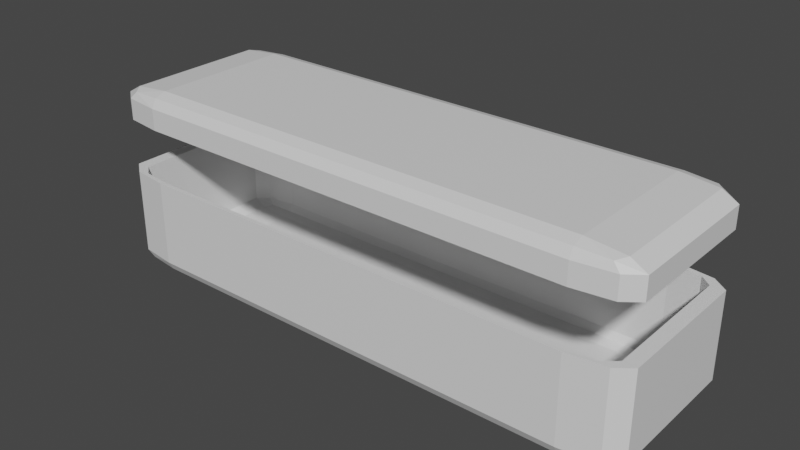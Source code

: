 # Source: coffin.blend  (saved by Blender 3.4.6; exported with 4.5.12 LTS)
import bpy
from mathutils import Matrix  # noqa: F401  (used for matrix-valued properties, if any)

bpy.ops.wm.read_factory_settings(use_empty=True)
scene = bpy.context.scene
scene.name = 'Scene'

# ---- collections
col_collection = bpy.data.collections.new('Collection'); scene.collection.children.link(col_collection)

# ---- materials (node trees are filled in below, after node groups)
mat_material = bpy.data.materials.new('Material')
mat_material.alpha_threshold = 0.0
mat_material.use_transparent_shadow = False
mat_material.roughness = 0.5
mat_material.line_color = (0.0, 0.0, 0.0, 1.0)

# ---- material node trees
mat_material.use_nodes = True; mat_material.node_tree.nodes.clear()
_N = mat_material.node_tree.nodes; _L = mat_material.node_tree.links
n0 = _N.new('ShaderNodeOutputMaterial'); n0.name = 'Material Output'; n0.location = (300, 300)
n1 = _N.new('ShaderNodeBsdfPrincipled'); n1.name = 'Principled BSDF'; n1.location = (10, 300)
n1.distribution = 'GGX'
n1.subsurface_method = 'RANDOM_WALK_SKIN'
n1.inputs[3].default_value = 1.45
n1.inputs[27].default_value = (0.0, 0.0, 0.0, 1.0)
n1.inputs[28].default_value = 1.0
_L.new(n1.outputs[0], n0.inputs[0])
n0.is_active_output = True

# ---- world
world_world = bpy.data.worlds.new('World'); scene.world = world_world
world_world.use_nodes = True; world_world.node_tree.nodes.clear()
_N = world_world.node_tree.nodes; _L = world_world.node_tree.links
n0 = _N.new('ShaderNodeOutputWorld'); n0.name = 'World Output'; n0.location = (300, 300)
n1 = _N.new('ShaderNodeBackground'); n1.name = 'Background'; n1.location = (10, 300)
n1.inputs[0].default_value = (0.05088, 0.05088, 0.05088, 1.0)
_L.new(n1.outputs[0], n0.inputs[0])
n0.is_active_output = True
world_world.color = (0.05088, 0.05088, 0.05088)
world_world.use_sun_shadow = False
world_world.sun_shadow_jitter_overblur = 0.0

# ---- meshes
me_cube = bpy.data.meshes.new('Cube')
me_cube.from_pydata([(0.8091, 0.8091, -1.0), (0.8091, 1.0, -0.8091), (1.0, 0.8091, -0.8091), (0.8091, 0.9441, -0.9441), (0.9193, 0.9193, -0.9193), (0.9441, 0.9441, -0.8091), (0.9441, 0.8091, -0.9441), (1.0, -0.8091, -0.8091), (0.8091, -1.0, -0.8091), (0.8091, -0.8091, -1.0), (0.9441, -0.9441, -0.8091), (0.9193, -0.9193, -0.9193), (0.8091, -0.9441, -0.9441), (0.9441, -0.8091, -0.9441), (-1.0, 0.8091, -0.8091), (-0.8091, 1.0, -0.8091), (-0.8091, 0.8091, -1.0), (-0.9441, 0.9441, -0.8091), (-0.9193, 0.9193, -0.9193), (-0.8091, 0.9441, -0.9441), (-0.9441, 0.8091, -0.9441), (-0.8091, -0.8091, -1.0), (-0.8091, -1.0, -0.8091), (-1.0, -0.8091, -0.8091), (-0.8091, -0.9441, -0.9441), (-0.9193, -0.9193, -0.9193), (-0.9441, -0.9441, -0.8091), (-0.9441, -0.8091, -0.9441), (1.0, -0.8091, 0.4846), (0.9441, -0.9441, 0.4846), (-0.8091, -1.0, 0.4846), (0.9441, 0.9441, 0.4846), (0.8091, 1.0, 0.4846), (-1.0, 0.8091, 0.4846), (-0.9441, 0.9441, 0.4846), (0.8091, -1.0, 0.4846), (-0.9441, -0.9441, 0.4846), (-1.0, -0.8091, 0.4846), (1.0, 0.8091, 0.4846), (-0.8091, 1.0, 0.4846), (0.8001, 0.8001, -0.9516), (0.8001, 0.9516, -0.8001), (0.9516, 0.8001, -0.8001), (0.8005, 0.9093, -0.9093), (0.8904, 0.8904, -0.8904), (0.9093, 0.9093, -0.8005), (0.9093, 0.8005, -0.9093), (0.9516, -0.8001, -0.8001), (0.8001, -0.9516, -0.8001), (0.8001, -0.8001, -0.9516), (0.9093, -0.9093, -0.8005), (0.8904, -0.8904, -0.8904), (0.8005, -0.9093, -0.9093), (0.9093, -0.8005, -0.9093), (-0.9516, 0.8001, -0.8001), (-0.8001, 0.9516, -0.8001), (-0.8001, 0.8001, -0.9516), (-0.9093, 0.9093, -0.8005), (-0.8904, 0.8904, -0.8904), (-0.8005, 0.9093, -0.9093), (-0.9093, 0.8005, -0.9093), (-0.8001, -0.8001, -0.9516), (-0.8001, -0.9516, -0.8001), (-0.9516, -0.8001, -0.8001), (-0.8005, -0.9093, -0.9093), (-0.8904, -0.8904, -0.8904), (-0.9093, -0.9093, -0.8005), (-0.9093, -0.8005, -0.9093), (0.951, -0.7993, 0.4846), (0.9087, -0.9087, 0.4846), (-0.7993, -0.951, 0.4846), (0.9087, 0.9087, 0.4846), (0.7993, 0.951, 0.4846), (-0.951, 0.7993, 0.4846), (-0.9087, 0.9087, 0.4846), (0.7993, -0.951, 0.4846), (-0.9087, -0.9087, 0.4846), (-0.951, -0.7993, 0.4846), (0.951, 0.7993, 0.4846), (-0.7993, 0.951, 0.4846)], [], [(16, 0, 9, 21), (23, 37, 33, 14), (8, 35, 30, 22), (2, 38, 28, 7), (0, 3, 4, 6), (1, 5, 4, 3), (2, 6, 4, 5), (7, 10, 11, 13), (8, 12, 11, 10), (9, 13, 11, 12), (14, 17, 18, 20), (15, 19, 18, 17), (16, 20, 18, 19), (21, 24, 25, 27), (22, 26, 25, 24), (23, 27, 25, 26), (16, 21, 27, 20), (20, 27, 23, 14), (0, 16, 19, 3), (3, 19, 15, 1), (22, 30, 36, 26), (26, 36, 37, 23), (21, 9, 12, 24), (24, 12, 8, 22), (9, 0, 6, 13), (13, 6, 2, 7), (15, 39, 32, 1), (29, 35, 8, 10), (28, 29, 10, 7), (31, 38, 2, 5), (32, 31, 5, 1), (33, 34, 17, 14), (34, 39, 15, 17), (56, 61, 49, 40), (63, 54, 73, 77), (48, 62, 70, 75), (42, 47, 68, 78), (40, 46, 44, 43), (41, 43, 44, 45), (42, 45, 44, 46), (47, 53, 51, 50), (48, 50, 51, 52), (49, 52, 51, 53), (54, 60, 58, 57), (55, 57, 58, 59), (56, 59, 58, 60), (61, 67, 65, 64), (62, 64, 65, 66), (63, 66, 65, 67), (56, 60, 67, 61), (60, 54, 63, 67), (40, 43, 59, 56), (43, 41, 55, 59), (62, 66, 76, 70), (66, 63, 77, 76), (61, 64, 52, 49), (64, 62, 48, 52), (49, 53, 46, 40), (53, 47, 42, 46), (55, 41, 72, 79), (69, 50, 48, 75), (68, 47, 50, 69), (71, 45, 42, 78), (72, 41, 45, 71), (73, 54, 57, 74), (74, 57, 55, 79), (30, 35, 75, 70), (36, 30, 70, 76), (37, 36, 76, 77), (28, 38, 78, 68), (32, 39, 79, 72), (33, 37, 77, 73), (35, 29, 69, 75), (29, 28, 68, 69), (38, 31, 71, 78), (31, 32, 72, 71), (34, 33, 73, 74), (39, 34, 74, 79)])
_uv = me_cube.uv_layers.new(name='UVMap')
_uv.uv.foreach_set('vector', [0.1489, 0.5239, 0.3511, 0.5239, 0.3511, 0.7261, 0.1489, 0.7261, 0.3989, 0.02386, 0.5606, 0.02386, 0.5606, 0.2261, 0.3989, 0.2261, 0.3989, 0.7739, 0.5606, 0.7739, 0.5606, 0.9761, 0.3989, 0.9761, 0.3989, 0.5239, 0.5606, 0.5239, 0.5606, 0.7261, 0.3989, 0.7261, 0.3511, 0.5239, 0.3511, 0.5, 0.375, 0.5034, 0.375, 0.5239, 0.3989, 0.4761, 0.3989, 0.5, 0.375, 0.5034, 0.375, 0.4761, 0.3989, 0.5239, 0.375, 0.5239, 0.375, 0.5034, 0.3989, 0.5, 0.3989, 0.7261, 0.3989, 0.75, 0.3784, 0.75, 0.375, 0.7261, 0.3989, 0.7739, 0.375, 0.7739, 0.3784, 0.75, 0.3989, 0.75, 0.3511, 0.7261, 0.375, 0.7261, 0.3784, 0.75, 0.3511, 0.75, 0.3989, 0.2261, 0.3989, 0.25, 0.3851, 0.25, 0.375, 0.2261, 0.3989, 0.2739, 0.375, 0.2739, 0.375, 0.2601, 0.3989, 0.25, 0.1489, 0.5239, 0.125, 0.5239, 0.125, 0.5101, 0.1489, 0.5, 0.1489, 0.7261, 0.1489, 0.75, 0.1351, 0.75, 0.125, 0.7261, 0.3989, 0.9761, 0.3989, 1.0, 0.3851, 1.0, 0.375, 0.9761, 0.3989, 0.02386, 0.375, 0.02386, 0.375, 0.01009, 0.3989, 0.0, 0.1489, 0.5239, 0.1489, 0.7261, 0.125, 0.7261, 0.125, 0.5239, 0.375, 0.2261, 0.375, 0.02386, 0.3989, 0.02386, 0.3989, 0.2261, 0.3511, 0.5239, 0.1489, 0.5239, 0.1489, 0.5, 0.3511, 0.5, 0.375, 0.4761, 0.375, 0.2739, 0.3989, 0.2739, 0.3989, 0.4761, 0.3989, 0.9761, 0.5606, 0.9761, 0.5606, 1.0, 0.3989, 1.0, 0.3989, 0.0, 0.5606, 0.0, 0.5606, 0.02386, 0.3989, 0.02386, 0.1489, 0.7261, 0.3511, 0.7261, 0.3511, 0.75, 0.1489, 0.75, 0.375, 0.9761, 0.375, 0.7739, 0.3989, 0.7739, 0.3989, 0.9761, 0.3511, 0.7261, 0.3511, 0.5239, 0.375, 0.5239, 0.375, 0.7261, 0.375, 0.7261, 0.375, 0.5239, 0.3989, 0.5239, 0.3989, 0.7261, 0.3989, 0.2739, 0.5606, 0.2739, 0.5606, 0.4761, 0.3989, 0.4761, 0.5606, 0.75, 0.5606, 0.7739, 0.3989, 0.7739, 0.3989, 0.75, 0.5606, 0.7261, 0.5606, 0.75, 0.3989, 0.75, 0.3989, 0.7261, 0.5606, 0.5, 0.5606, 0.5239, 0.3989, 0.5239, 0.3989, 0.5, 0.5606, 0.4761, 0.5606, 0.5, 0.3989, 0.5, 0.3989, 0.4761, 0.5606, 0.2261, 0.5606, 0.25, 0.3989, 0.25, 0.3989, 0.2261, 0.5606, 0.25, 0.5606, 0.2739, 0.3989, 0.2739, 0.3989, 0.25, 0.1489, 0.5239, 0.1489, 0.7261, 0.3511, 0.7261, 0.3511, 0.5239, 0.3989, 0.02386, 0.3989, 0.2261, 0.5606, 0.2261, 0.5606, 0.02386, 0.3989, 0.7739, 0.3989, 0.9761, 0.5606, 0.9761, 0.5606, 0.7739, 0.3989, 0.5239, 0.3989, 0.7261, 0.5606, 0.7261, 0.5606, 0.5239, 0.3511, 0.5239, 0.375, 0.5239, 0.375, 0.5034, 0.3511, 0.5, 0.3989, 0.4761, 0.375, 0.4761, 0.375, 0.5034, 0.3989, 0.5, 0.3989, 0.5239, 0.3989, 0.5, 0.375, 0.5034, 0.375, 0.5239, 0.3989, 0.7261, 0.375, 0.7261, 0.3784, 0.75, 0.3989, 0.75, 0.3989, 0.7739, 0.3989, 0.75, 0.3784, 0.75, 0.375, 0.7739, 0.3511, 0.7261, 0.3511, 0.75, 0.3784, 0.75, 0.375, 0.7261, 0.3989, 0.2261, 0.375, 0.2261, 0.3851, 0.25, 0.3989, 0.25, 0.3989, 0.2739, 0.3989, 0.25, 0.375, 0.2601, 0.375, 0.2739, 0.1489, 0.5239, 0.1489, 0.5, 0.125, 0.5101, 0.125, 0.5239, 0.1489, 0.7261, 0.125, 0.7261, 0.1351, 0.75, 0.1489, 0.75, 0.3989, 0.9761, 0.375, 0.9761, 0.3851, 1.0, 0.3989, 1.0, 0.3989, 0.02386, 0.3989, 0.0, 0.375, 0.01009, 0.375, 0.02386, 0.1489, 0.5239, 0.125, 0.5239, 0.125, 0.7261, 0.1489, 0.7261, 0.375, 0.2261, 0.3989, 0.2261, 0.3989, 0.02386, 0.375, 0.02386, 0.3511, 0.5239, 0.3511, 0.5, 0.1489, 0.5, 0.1489, 0.5239, 0.375, 0.4761, 0.3989, 0.4761, 0.3989, 0.2739, 0.375, 0.2739, 0.3989, 0.9761, 0.3989, 1.0, 0.5606, 1.0, 0.5606, 0.9761, 0.3989, 0.0, 0.3989, 0.02386, 0.5606, 0.02386, 0.5606, 0.0, 0.1489, 0.7261, 0.1489, 0.75, 0.3511, 0.75, 0.3511, 0.7261, 0.375, 0.9761, 0.3989, 0.9761, 0.3989, 0.7739, 0.375, 0.7739, 0.3511, 0.7261, 0.375, 0.7261, 0.375, 0.5239, 0.3511, 0.5239, 0.375, 0.7261, 0.3989, 0.7261, 0.3989, 0.5239, 0.375, 0.5239, 0.3989, 0.2739, 0.3989, 0.4761, 0.5606, 0.4761, 0.5606, 0.2739, 0.5606, 0.75, 0.3989, 0.75, 0.3989, 0.7739, 0.5606, 0.7739, 0.5606, 0.7261, 0.3989, 0.7261, 0.3989, 0.75, 0.5606, 0.75, 0.5606, 0.5, 0.3989, 0.5, 0.3989, 0.5239, 0.5606, 0.5239, 0.5606, 0.4761, 0.3989, 0.4761, 0.3989, 0.5, 0.5606, 0.5, 0.5606, 0.2261, 0.3989, 0.2261, 0.3989, 0.25, 0.5606, 0.25, 0.5606, 0.25, 0.3989, 0.25, 0.3989, 0.2739, 0.5606, 0.2739, 0.5606, 0.9761, 0.5606, 0.7739, 0.5606, 0.7739, 0.5606, 0.9761, 0.5606, 1.0, 0.5606, 0.9761, 0.5606, 0.9761, 0.5606, 1.0, 0.5606, 0.02386, 0.5606, 0.0, 0.5606, 0.0, 0.5606, 0.02386, 0.5606, 0.7261, 0.5606, 0.5239, 0.5606, 0.5239, 0.5606, 0.7261, 0.5606, 0.4761, 0.5606, 0.2739, 0.5606, 0.2739, 0.5606, 0.4761, 0.5606, 0.2261, 0.5606, 0.02386, 0.5606, 0.02386, 0.5606, 0.2261, 0.5606, 0.7739, 0.5606, 0.75, 0.5606, 0.75, 0.5606, 0.7739, 0.5606, 0.75, 0.5606, 0.7261, 0.5606, 0.7261, 0.5606, 0.75, 0.5606, 0.5239, 0.5606, 0.5, 0.5606, 0.5, 0.5606, 0.5239, 0.5606, 0.5, 0.5606, 0.4761, 0.5606, 0.4761, 0.5606, 0.5, 0.5606, 0.25, 0.5606, 0.2261, 0.5606, 0.2261, 0.5606, 0.25, 0.5606, 0.2739, 0.5606, 0.25, 0.5606, 0.25, 0.5606, 0.2739])
me_cube.materials.append(mat_material)
me_cube.use_mirror_vertex_groups = False
me_cube.update()
me_cube_001 = bpy.data.meshes.new('Cube.001')
me_cube_001.from_pydata([(0.8091, 1.0, 1.627), (0.8091, 0.8091, 1.818), (1.0, 0.8091, 1.627), (0.8091, 0.9441, 1.762), (0.9193, 0.9193, 1.737), (0.9441, 0.8091, 1.762), (0.9441, 0.9441, 1.627), (1.0, -0.8091, 1.627), (0.8091, -0.8091, 1.818), (0.8091, -1.0, 1.627), (0.9441, -0.8091, 1.762), (0.9193, -0.9193, 1.737), (0.8091, -0.9441, 1.762), (0.9441, -0.9441, 1.627), (-0.8091, 1.0, 1.627), (-1.0, 0.8091, 1.627), (-0.8091, 0.8091, 1.818), (-0.9441, 0.9441, 1.627), (-0.9193, 0.9193, 1.737), (-0.9441, 0.8091, 1.762), (-0.8091, 0.9441, 1.762), (-1.0, -0.8091, 1.627), (-0.8091, -1.0, 1.627), (-0.8091, -0.8091, 1.818), (-0.9441, -0.9441, 1.627), (-0.9193, -0.9193, 1.737), (-0.8091, -0.9441, 1.762), (-0.9441, -0.8091, 1.762), (-1.0, -0.8091, 1.302), (-0.9441, -0.9441, 1.302), (0.8091, -1.0, 1.302), (1.0, 0.8091, 1.302), (-0.8091, 1.0, 1.302), (-0.8091, -1.0, 1.302), (0.9441, -0.9441, 1.302), (1.0, -0.8091, 1.302), (0.9441, 0.9441, 1.302), (0.8091, 1.0, 1.302), (-0.9441, 0.9441, 1.302), (-1.0, 0.8091, 1.302), (0.8001, 0.9516, 1.618), (0.8001, 0.8001, 1.769), (0.9516, 0.8001, 1.618), (0.8005, 0.9093, 1.727), (0.8904, 0.8904, 1.708), (0.9093, 0.8005, 1.727), (0.9093, 0.9093, 1.618), (0.9516, -0.8001, 1.618), (0.8001, -0.8001, 1.769), (0.8001, -0.9516, 1.618), (0.9093, -0.8005, 1.727), (0.8904, -0.8904, 1.708), (0.8005, -0.9093, 1.727), (0.9093, -0.9093, 1.618), (-0.8001, 0.9516, 1.618), (-0.9516, 0.8001, 1.618), (-0.8001, 0.8001, 1.769), (-0.9093, 0.9093, 1.618), (-0.8904, 0.8904, 1.708), (-0.9093, 0.8005, 1.727), (-0.8005, 0.9093, 1.727), (-0.9516, -0.8001, 1.618), (-0.8001, -0.9516, 1.618), (-0.8001, -0.8001, 1.769), (-0.9093, -0.9093, 1.618), (-0.8904, -0.8904, 1.708), (-0.8005, -0.9093, 1.727), (-0.9093, -0.8005, 1.727), (-0.951, -0.7993, 1.302), (-0.9087, -0.9087, 1.302), (0.7993, -0.951, 1.302), (0.951, 0.7993, 1.302), (-0.7993, 0.951, 1.302), (-0.7993, -0.951, 1.302), (0.9087, -0.9087, 1.302), (0.951, -0.7993, 1.302), (0.9087, 0.9087, 1.302), (0.7993, 0.951, 1.302), (-0.9087, 0.9087, 1.302), (-0.951, 0.7993, 1.302)], [], [(1, 16, 23, 8), (0, 3, 4, 6), (1, 5, 4, 3), (2, 6, 4, 5), (7, 10, 11, 13), (8, 12, 11, 10), (9, 13, 11, 12), (14, 17, 18, 20), (15, 19, 18, 17), (16, 20, 18, 19), (21, 24, 25, 27), (22, 26, 25, 24), (23, 27, 25, 26), (2, 31, 36, 6), (6, 36, 37, 0), (9, 30, 34, 13), (13, 34, 35, 7), (14, 32, 38, 17), (17, 38, 39, 15), (8, 23, 26, 12), (12, 26, 22, 9), (1, 8, 10, 5), (5, 10, 7, 2), (23, 16, 19, 27), (27, 19, 15, 21), (16, 1, 3, 20), (20, 3, 0, 14), (33, 30, 9, 22), (29, 33, 22, 24), (28, 29, 24, 21), (35, 31, 2, 7), (37, 32, 14, 0), (39, 28, 21, 15), (41, 48, 63, 56), (40, 46, 44, 43), (41, 43, 44, 45), (42, 45, 44, 46), (47, 53, 51, 50), (48, 50, 51, 52), (49, 52, 51, 53), (54, 60, 58, 57), (55, 57, 58, 59), (56, 59, 58, 60), (61, 67, 65, 64), (62, 64, 65, 66), (63, 66, 65, 67), (42, 46, 76, 71), (46, 40, 77, 76), (49, 53, 74, 70), (53, 47, 75, 74), (54, 57, 78, 72), (57, 55, 79, 78), (48, 52, 66, 63), (52, 49, 62, 66), (41, 45, 50, 48), (45, 42, 47, 50), (63, 67, 59, 56), (67, 61, 55, 59), (56, 60, 43, 41), (60, 54, 40, 43), (73, 62, 49, 70), (69, 64, 62, 73), (68, 61, 64, 69), (75, 47, 42, 71), (77, 40, 54, 72), (79, 55, 61, 68), (34, 30, 70, 74), (35, 34, 74, 75), (36, 31, 71, 76), (37, 36, 76, 77), (39, 38, 78, 79), (38, 32, 72, 78), (30, 33, 73, 70), (33, 29, 69, 73), (31, 35, 75, 71), (29, 28, 68, 69), (28, 39, 79, 68), (32, 37, 77, 72)])
_uv = me_cube_001.uv_layers.new(name='UVMap')
_uv.uv.foreach_set('vector', [0.6489, 0.5239, 0.8511, 0.5239, 0.8511, 0.7261, 0.6489, 0.7261, 0.6011, 0.4761, 0.625, 0.4761, 0.6216, 0.5, 0.6011, 0.5, 0.6489, 0.5239, 0.625, 0.5239, 0.6216, 0.5, 0.6489, 0.5, 0.6011, 0.5239, 0.6011, 0.5, 0.6216, 0.5, 0.625, 0.5239, 0.6011, 0.7261, 0.625, 0.7261, 0.625, 0.7466, 0.6011, 0.75, 0.6489, 0.7261, 0.6489, 0.75, 0.625, 0.7466, 0.625, 0.7261, 0.6011, 0.7739, 0.6011, 0.75, 0.625, 0.7466, 0.625, 0.7739, 0.6011, 0.2739, 0.6011, 0.25, 0.6149, 0.25, 0.625, 0.2739, 0.6011, 0.2261, 0.625, 0.2261, 0.625, 0.2399, 0.6011, 0.25, 0.8511, 0.5239, 0.8511, 0.5, 0.8649, 0.5, 0.875, 0.5239, 0.6011, 0.02386, 0.6011, 0.0, 0.6149, 0.0, 0.625, 0.02386, 0.6011, 0.9761, 0.625, 0.9761, 0.625, 0.9899, 0.6011, 1.0, 0.8511, 0.7261, 0.875, 0.7261, 0.875, 0.7399, 0.8511, 0.75, 0.6011, 0.5239, 0.5606, 0.5239, 0.5606, 0.5, 0.6011, 0.5, 0.6011, 0.5, 0.5606, 0.5, 0.5606, 0.4761, 0.6011, 0.4761, 0.6011, 0.7739, 0.5606, 0.7739, 0.5606, 0.75, 0.6011, 0.75, 0.6011, 0.75, 0.5606, 0.75, 0.5606, 0.7261, 0.6011, 0.7261, 0.6011, 0.2739, 0.5606, 0.2739, 0.5606, 0.25, 0.6011, 0.25, 0.6011, 0.25, 0.5606, 0.25, 0.5606, 0.2261, 0.6011, 0.2261, 0.6489, 0.7261, 0.8511, 0.7261, 0.8511, 0.75, 0.6489, 0.75, 0.625, 0.7739, 0.625, 0.9761, 0.6011, 0.9761, 0.6011, 0.7739, 0.6489, 0.5239, 0.6489, 0.7261, 0.625, 0.7261, 0.625, 0.5239, 0.625, 0.5239, 0.625, 0.7261, 0.6011, 0.7261, 0.6011, 0.5239, 0.8511, 0.7261, 0.8511, 0.5239, 0.875, 0.5239, 0.875, 0.7261, 0.625, 0.02386, 0.625, 0.2261, 0.6011, 0.2261, 0.6011, 0.02386, 0.8511, 0.5239, 0.6489, 0.5239, 0.6489, 0.5, 0.8511, 0.5, 0.625, 0.2739, 0.625, 0.4761, 0.6011, 0.4761, 0.6011, 0.2739, 0.5606, 0.9761, 0.5606, 0.7739, 0.6011, 0.7739, 0.6011, 0.9761, 0.5606, 1.0, 0.5606, 0.9761, 0.6011, 0.9761, 0.6011, 1.0, 0.5606, 0.02386, 0.5606, 0.0, 0.6011, 0.0, 0.6011, 0.02386, 0.5606, 0.7261, 0.5606, 0.5239, 0.6011, 0.5239, 0.6011, 0.7261, 0.5606, 0.4761, 0.5606, 0.2739, 0.6011, 0.2739, 0.6011, 0.4761, 0.5606, 0.2261, 0.5606, 0.02386, 0.6011, 0.02386, 0.6011, 0.2261, 0.6489, 0.5239, 0.6489, 0.7261, 0.8511, 0.7261, 0.8511, 0.5239, 0.6011, 0.4761, 0.6011, 0.5, 0.6216, 0.5, 0.625, 0.4761, 0.6489, 0.5239, 0.6489, 0.5, 0.6216, 0.5, 0.625, 0.5239, 0.6011, 0.5239, 0.625, 0.5239, 0.6216, 0.5, 0.6011, 0.5, 0.6011, 0.7261, 0.6011, 0.75, 0.625, 0.7466, 0.625, 0.7261, 0.6489, 0.7261, 0.625, 0.7261, 0.625, 0.7466, 0.6489, 0.75, 0.6011, 0.7739, 0.625, 0.7739, 0.625, 0.7466, 0.6011, 0.75, 0.6011, 0.2739, 0.625, 0.2739, 0.6149, 0.25, 0.6011, 0.25, 0.6011, 0.2261, 0.6011, 0.25, 0.625, 0.2399, 0.625, 0.2261, 0.8511, 0.5239, 0.875, 0.5239, 0.8649, 0.5, 0.8511, 0.5, 0.6011, 0.02386, 0.625, 0.02386, 0.6149, 0.0, 0.6011, 0.0, 0.6011, 0.9761, 0.6011, 1.0, 0.625, 0.9899, 0.625, 0.9761, 0.8511, 0.7261, 0.8511, 0.75, 0.875, 0.7399, 0.875, 0.7261, 0.6011, 0.5239, 0.6011, 0.5, 0.5606, 0.5, 0.5606, 0.5239, 0.6011, 0.5, 0.6011, 0.4761, 0.5606, 0.4761, 0.5606, 0.5, 0.6011, 0.7739, 0.6011, 0.75, 0.5606, 0.75, 0.5606, 0.7739, 0.6011, 0.75, 0.6011, 0.7261, 0.5606, 0.7261, 0.5606, 0.75, 0.6011, 0.2739, 0.6011, 0.25, 0.5606, 0.25, 0.5606, 0.2739, 0.6011, 0.25, 0.6011, 0.2261, 0.5606, 0.2261, 0.5606, 0.25, 0.6489, 0.7261, 0.6489, 0.75, 0.8511, 0.75, 0.8511, 0.7261, 0.625, 0.7739, 0.6011, 0.7739, 0.6011, 0.9761, 0.625, 0.9761, 0.6489, 0.5239, 0.625, 0.5239, 0.625, 0.7261, 0.6489, 0.7261, 0.625, 0.5239, 0.6011, 0.5239, 0.6011, 0.7261, 0.625, 0.7261, 0.8511, 0.7261, 0.875, 0.7261, 0.875, 0.5239, 0.8511, 0.5239, 0.625, 0.02386, 0.6011, 0.02386, 0.6011, 0.2261, 0.625, 0.2261, 0.8511, 0.5239, 0.8511, 0.5, 0.6489, 0.5, 0.6489, 0.5239, 0.625, 0.2739, 0.6011, 0.2739, 0.6011, 0.4761, 0.625, 0.4761, 0.5606, 0.9761, 0.6011, 0.9761, 0.6011, 0.7739, 0.5606, 0.7739, 0.5606, 1.0, 0.6011, 1.0, 0.6011, 0.9761, 0.5606, 0.9761, 0.5606, 0.02386, 0.6011, 0.02386, 0.6011, 0.0, 0.5606, 0.0, 0.5606, 0.7261, 0.6011, 0.7261, 0.6011, 0.5239, 0.5606, 0.5239, 0.5606, 0.4761, 0.6011, 0.4761, 0.6011, 0.2739, 0.5606, 0.2739, 0.5606, 0.2261, 0.6011, 0.2261, 0.6011, 0.02386, 0.5606, 0.02386, 0.5606, 0.75, 0.5606, 0.7739, 0.5606, 0.7739, 0.5606, 0.75, 0.5606, 0.7261, 0.5606, 0.75, 0.5606, 0.75, 0.5606, 0.7261, 0.5606, 0.5, 0.5606, 0.5239, 0.5606, 0.5239, 0.5606, 0.5, 0.5606, 0.4761, 0.5606, 0.5, 0.5606, 0.5, 0.5606, 0.4761, 0.5606, 0.2261, 0.5606, 0.25, 0.5606, 0.25, 0.5606, 0.2261, 0.5606, 0.25, 0.5606, 0.2739, 0.5606, 0.2739, 0.5606, 0.25, 0.5606, 0.7739, 0.5606, 0.9761, 0.5606, 0.9761, 0.5606, 0.7739, 0.5606, 0.9761, 0.5606, 1.0, 0.5606, 1.0, 0.5606, 0.9761, 0.5606, 0.5239, 0.5606, 0.7261, 0.5606, 0.7261, 0.5606, 0.5239, 0.5606, 0.0, 0.5606, 0.02386, 0.5606, 0.02386, 0.5606, 0.0, 0.5606, 0.02386, 0.5606, 0.2261, 0.5606, 0.2261, 0.5606, 0.02386, 0.5606, 0.2739, 0.5606, 0.4761, 0.5606, 0.4761, 0.5606, 0.2739])
me_cube_001.materials.append(mat_material)
me_cube_001.use_mirror_vertex_groups = False
me_cube_001.update()

# ---- objects
ob_bottom = bpy.data.objects.new('Bottom', me_cube)
ob_top = bpy.data.objects.new('Top', me_cube_001)
ob_empty = bpy.data.objects.new('Empty', None)

# ---- transforms, parenting, visibility, modifiers, constraints
ob_bottom.parent = ob_empty
ob_bottom.location = (0.0, 0.0, 0.0)
ob_bottom.scale = (3.18, 1.0, 0.7606)
ob_bottom.lock_rotations_4d = False
ob_bottom.empty_display_type = 'ARROWS'
ob_bottom.lineart.crease_threshold = 0.0
ob_top.parent = ob_empty
ob_top.location = (0.0, 0.0, 0.0)
ob_top.scale = (3.18, 1.0, 0.7606)
ob_top.lock_rotations_4d = False
ob_top.empty_display_type = 'ARROWS'
ob_top.lineart.crease_threshold = 0.0
ob_empty.location = (0.0, 0.0, 0.0)

# ---- collection membership
col_collection.objects.link(ob_bottom)
col_collection.objects.link(ob_top)
col_collection.objects.link(ob_empty)

# ---- scene / render settings (as saved in the file)
scene.frame_start = 1; scene.frame_end = 250; scene.frame_set(1)
scene.render.engine = 'BLENDER_EEVEE_NEXT'
scene.cycles.sampling_pattern = 'TABULATED_SOBOL'
scene.cycles.use_light_tree = False
scene.view_settings.view_transform = 'Filmic'
bpy.context.view_layer.update()

# ---- added for rendering (the .blend has no active camera and no usable light): camera, sun
cam_auto = bpy.data.cameras.new('AutoCamera')
cam_auto.lens = 50.0
cam_auto.sensor_width = 36.0
cam_auto.clip_end = 1000.0
ob_auto_camera = bpy.data.objects.new('AutoCamera', cam_auto)
scene.collection.objects.link(ob_auto_camera)
ob_auto_camera.location = (6.47961, -7.77553, 5.49462)
ob_auto_camera.rotation_euler = (1.09748, -7.21219e-08, 0.694738)
scene.camera = ob_auto_camera
light_auto_sun = bpy.data.lights.new('AutoSun', 'SUN')
light_auto_sun.energy = 3.0
light_auto_sun.angle = 0.0523599
ob_auto_sun = bpy.data.objects.new('AutoSun', light_auto_sun)
scene.collection.objects.link(ob_auto_sun)
ob_auto_sun.rotation_euler = (0.872665, 0.174533, 0.523599)
bpy.context.view_layer.update()
